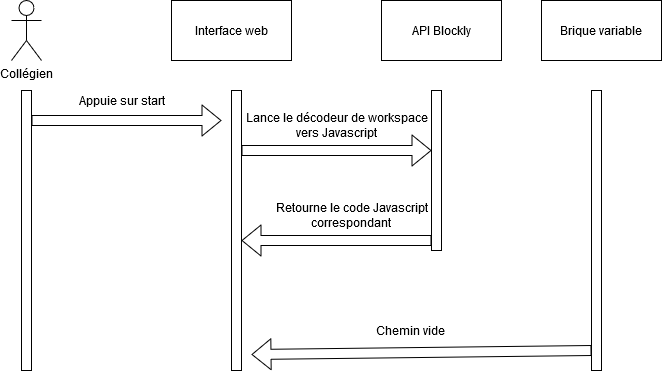

The diagram above was exported from draw.io. Its source (the exported page's mxGraphModel, read from the mxfile embedded in the PNG):
<mxGraphModel dx="868" dy="451" grid="1" gridSize="10" guides="1" tooltips="1" connect="1" arrows="1" fold="1" page="1" pageScale="1" pageWidth="827" pageHeight="1169" math="0" shadow="0">
  <root>
    <mxCell id="9Qqyr7hwRdb15YcCwSFj-0" />
    <mxCell id="9Qqyr7hwRdb15YcCwSFj-1" parent="9Qqyr7hwRdb15YcCwSFj-0" />
    <mxCell id="9Qqyr7hwRdb15YcCwSFj-2" value="&lt;div&gt;Collégien&lt;/div&gt;" style="shape=umlActor;verticalLabelPosition=bottom;labelBackgroundColor=#ffffff;verticalAlign=top;html=1;outlineConnect=0;" parent="9Qqyr7hwRdb15YcCwSFj-1" vertex="1">
      <mxGeometry x="130" y="30" width="30" height="60" as="geometry" />
    </mxCell>
    <mxCell id="9Qqyr7hwRdb15YcCwSFj-3" value="" style="rounded=0;whiteSpace=wrap;html=1;" parent="9Qqyr7hwRdb15YcCwSFj-1" vertex="1">
      <mxGeometry x="140" y="120" width="10" height="280" as="geometry" />
    </mxCell>
    <mxCell id="9Qqyr7hwRdb15YcCwSFj-4" value="" style="rounded=0;whiteSpace=wrap;html=1;" parent="9Qqyr7hwRdb15YcCwSFj-1" vertex="1">
      <mxGeometry x="350" y="120" width="10" height="280" as="geometry" />
    </mxCell>
    <mxCell id="9Qqyr7hwRdb15YcCwSFj-5" value="Interface web" style="rounded=0;whiteSpace=wrap;html=1;" parent="9Qqyr7hwRdb15YcCwSFj-1" vertex="1">
      <mxGeometry x="290" y="30" width="120" height="60" as="geometry" />
    </mxCell>
    <mxCell id="9Qqyr7hwRdb15YcCwSFj-6" value="" style="shape=flexArrow;endArrow=classic;html=1;" parent="9Qqyr7hwRdb15YcCwSFj-1" edge="1">
      <mxGeometry width="50" height="50" relative="1" as="geometry">
        <mxPoint x="150" y="150" as="sourcePoint" />
        <mxPoint x="340" y="150" as="targetPoint" />
      </mxGeometry>
    </mxCell>
    <mxCell id="9Qqyr7hwRdb15YcCwSFj-7" value="Appuie sur start" style="text;html=1;align=center;verticalAlign=middle;resizable=0;points=[];autosize=1;" parent="9Qqyr7hwRdb15YcCwSFj-1" vertex="1">
      <mxGeometry x="190" y="120" width="100" height="20" as="geometry" />
    </mxCell>
    <mxCell id="9Qqyr7hwRdb15YcCwSFj-8" value="API Blockly" style="rounded=0;whiteSpace=wrap;html=1;" parent="9Qqyr7hwRdb15YcCwSFj-1" vertex="1">
      <mxGeometry x="500" y="30" width="120" height="60" as="geometry" />
    </mxCell>
    <mxCell id="9Qqyr7hwRdb15YcCwSFj-9" value="" style="rounded=0;whiteSpace=wrap;html=1;" parent="9Qqyr7hwRdb15YcCwSFj-1" vertex="1">
      <mxGeometry x="550" y="120" width="10" height="160" as="geometry" />
    </mxCell>
    <mxCell id="9Qqyr7hwRdb15YcCwSFj-10" value="" style="shape=flexArrow;endArrow=classic;html=1;" parent="9Qqyr7hwRdb15YcCwSFj-1" edge="1">
      <mxGeometry width="50" height="50" relative="1" as="geometry">
        <mxPoint x="360" y="180" as="sourcePoint" />
        <mxPoint x="550" y="180" as="targetPoint" />
      </mxGeometry>
    </mxCell>
    <mxCell id="9Qqyr7hwRdb15YcCwSFj-11" value="&lt;div&gt;Lance le décodeur de workspace&lt;/div&gt;&lt;div&gt;vers Javascript&lt;br&gt;&lt;/div&gt;" style="text;html=1;align=center;verticalAlign=middle;resizable=0;points=[];autosize=1;" parent="9Qqyr7hwRdb15YcCwSFj-1" vertex="1">
      <mxGeometry x="360" y="140" width="190" height="30" as="geometry" />
    </mxCell>
    <mxCell id="9Qqyr7hwRdb15YcCwSFj-12" value="" style="shape=flexArrow;endArrow=classic;html=1;" parent="9Qqyr7hwRdb15YcCwSFj-1" edge="1">
      <mxGeometry width="50" height="50" relative="1" as="geometry">
        <mxPoint x="550" y="270" as="sourcePoint" />
        <mxPoint x="360" y="270" as="targetPoint" />
      </mxGeometry>
    </mxCell>
    <mxCell id="9Qqyr7hwRdb15YcCwSFj-13" value="&lt;div&gt;Retourne le code Javascript&lt;/div&gt;&lt;div&gt;correspondant&lt;br&gt;&lt;/div&gt;" style="text;html=1;align=center;verticalAlign=middle;resizable=0;points=[];autosize=1;" parent="9Qqyr7hwRdb15YcCwSFj-1" vertex="1">
      <mxGeometry x="390" y="230" width="160" height="30" as="geometry" />
    </mxCell>
    <mxCell id="9Qqyr7hwRdb15YcCwSFj-14" value="" style="rounded=0;whiteSpace=wrap;html=1;" parent="9Qqyr7hwRdb15YcCwSFj-1" vertex="1">
      <mxGeometry x="710" y="120" width="10" height="280" as="geometry" />
    </mxCell>
    <mxCell id="9Qqyr7hwRdb15YcCwSFj-15" value="Brique variable" style="rounded=0;whiteSpace=wrap;html=1;" parent="9Qqyr7hwRdb15YcCwSFj-1" vertex="1">
      <mxGeometry x="660" y="30" width="120" height="60" as="geometry" />
    </mxCell>
    <mxCell id="9Qqyr7hwRdb15YcCwSFj-16" value="" style="shape=flexArrow;endArrow=classic;html=1;" parent="9Qqyr7hwRdb15YcCwSFj-1" edge="1">
      <mxGeometry width="50" height="50" relative="1" as="geometry">
        <mxPoint x="710" y="380" as="sourcePoint" />
        <mxPoint x="370" y="384" as="targetPoint" />
      </mxGeometry>
    </mxCell>
    <mxCell id="9Qqyr7hwRdb15YcCwSFj-17" value="Chemin vide" style="text;html=1;align=center;verticalAlign=middle;resizable=0;points=[];autosize=1;" parent="9Qqyr7hwRdb15YcCwSFj-1" vertex="1">
      <mxGeometry x="489" y="350" width="80" height="20" as="geometry" />
    </mxCell>
  </root>
</mxGraphModel>